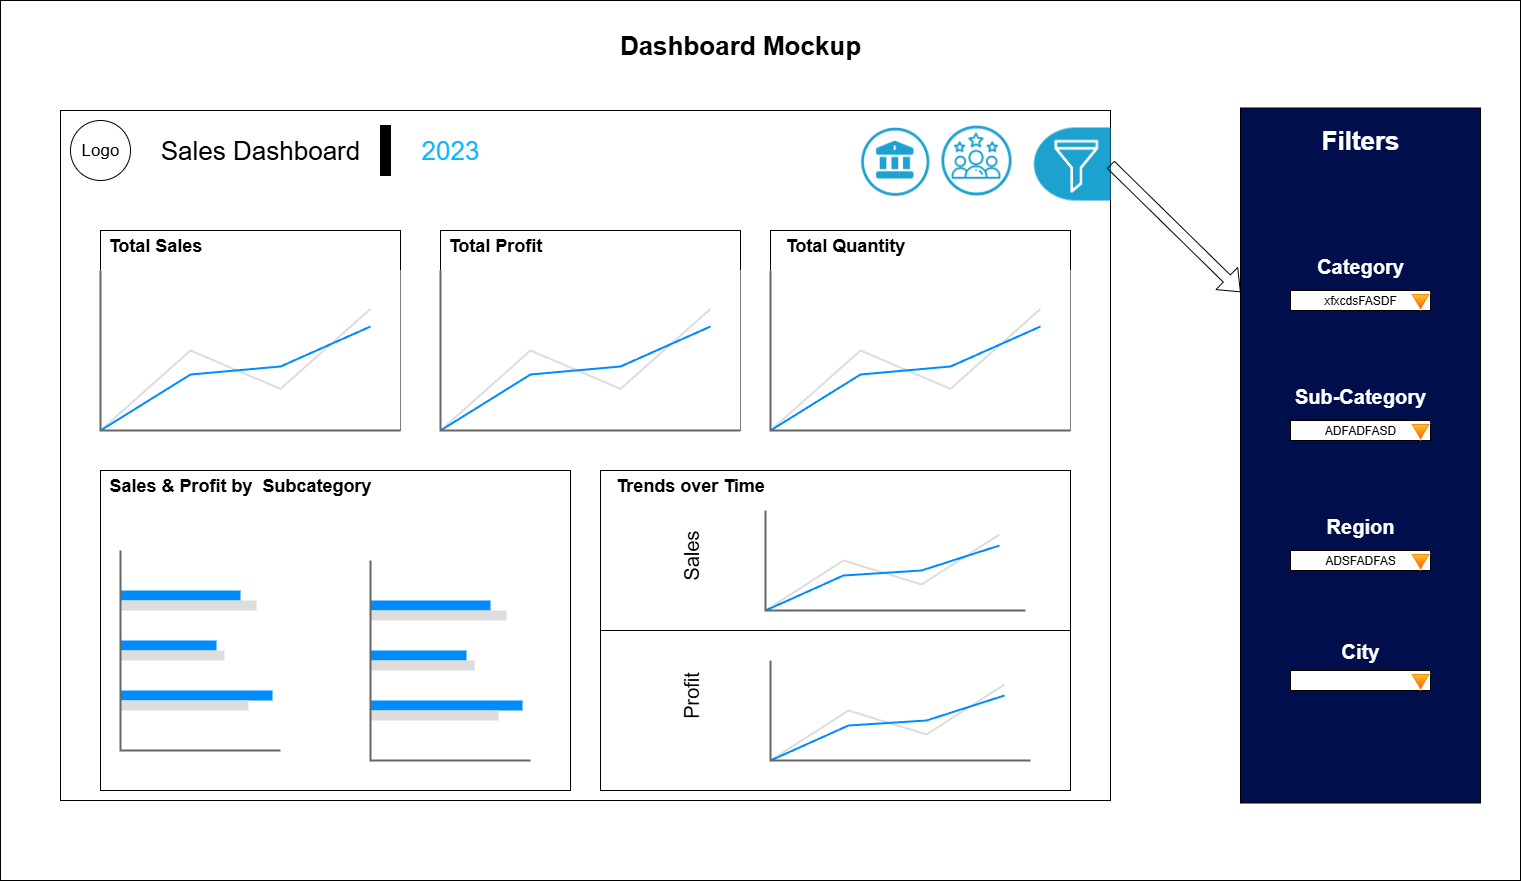

The diagram above was exported from draw.io. Its source (the exported page's mxGraphModel, read from the mxfile embedded in the PNG):
<mxGraphModel dx="1426" dy="841" grid="1" gridSize="10" guides="1" tooltips="1" connect="1" arrows="1" fold="1" page="1" pageScale="1" pageWidth="1920" pageHeight="1200" math="0" shadow="0">
  <root>
    <mxCell id="0" />
    <mxCell id="1" parent="0" />
    <mxCell id="C5xYS7or3za7z0iQFK1A-1" value="" style="rounded=0;whiteSpace=wrap;html=1;" parent="1" vertex="1">
      <mxGeometry x="190" y="160" width="1520" height="880" as="geometry" />
    </mxCell>
    <mxCell id="WjYBmF_u825fcVMR9yVK-23" value="&lt;font style=&quot;font-size: 26px;&quot;&gt;&lt;b&gt;Dashboard Mockup&lt;/b&gt;&lt;/font&gt;" style="text;html=1;align=center;verticalAlign=middle;whiteSpace=wrap;rounded=0;" parent="1" vertex="1">
      <mxGeometry x="800" y="190" width="260" height="30" as="geometry" />
    </mxCell>
    <mxCell id="WjYBmF_u825fcVMR9yVK-24" value="" style="rounded=0;whiteSpace=wrap;html=1;" parent="1" vertex="1">
      <mxGeometry x="250" y="270" width="1050" height="690" as="geometry" />
    </mxCell>
    <mxCell id="WjYBmF_u825fcVMR9yVK-25" value="&lt;font style=&quot;font-size: 17px;&quot;&gt;Logo&lt;/font&gt;" style="ellipse;whiteSpace=wrap;html=1;aspect=fixed;" parent="1" vertex="1">
      <mxGeometry x="260" y="280" width="60" height="60" as="geometry" />
    </mxCell>
    <mxCell id="WjYBmF_u825fcVMR9yVK-27" value="&lt;font style=&quot;font-size: 26px;&quot;&gt;Sales Dashboard&lt;/font&gt;" style="text;html=1;align=center;verticalAlign=middle;whiteSpace=wrap;rounded=0;" parent="1" vertex="1">
      <mxGeometry x="340" y="295" width="220" height="30" as="geometry" />
    </mxCell>
    <mxCell id="WjYBmF_u825fcVMR9yVK-29" value="" style="rounded=0;whiteSpace=wrap;html=1;fillColor=#000000;strokeColor=default;" parent="1" vertex="1">
      <mxGeometry x="570" y="285" width="10" height="50" as="geometry" />
    </mxCell>
    <mxCell id="WjYBmF_u825fcVMR9yVK-31" value="&lt;font style=&quot;color: rgb(14, 182, 255); font-size: 26px;&quot;&gt;2023&lt;/font&gt;" style="text;html=1;align=center;verticalAlign=middle;whiteSpace=wrap;rounded=0;" parent="1" vertex="1">
      <mxGeometry x="610" y="295" width="60" height="30" as="geometry" />
    </mxCell>
    <mxCell id="WjYBmF_u825fcVMR9yVK-32" value="" style="shape=image;aspect=fixed;image=data:image/png,(base64 omitted: 14860 chars);" parent="1" vertex="1">
      <mxGeometry x="1050" y="286.59" width="70" height="69.77" as="geometry" />
    </mxCell>
    <mxCell id="WjYBmF_u825fcVMR9yVK-33" value="" style="shape=image;aspect=fixed;image=data:image/png,(base64 omitted: 25844 chars);" parent="1" vertex="1">
      <mxGeometry x="1130" y="283.41" width="72" height="72.95" as="geometry" />
    </mxCell>
    <mxCell id="WjYBmF_u825fcVMR9yVK-34" value="" style="shape=image;aspect=fixed;image=data:image/png,(base64 omitted: 5264 chars);" parent="1" vertex="1">
      <mxGeometry x="1221" y="285" width="79" height="78.01" as="geometry" />
    </mxCell>
    <mxCell id="WjYBmF_u825fcVMR9yVK-35" value="" style="rounded=0;whiteSpace=wrap;html=1;" parent="1" vertex="1">
      <mxGeometry x="290" y="390" width="300" height="200" as="geometry" />
    </mxCell>
    <mxCell id="WjYBmF_u825fcVMR9yVK-36" value="" style="rounded=0;whiteSpace=wrap;html=1;" parent="1" vertex="1">
      <mxGeometry x="630" y="390" width="300" height="200" as="geometry" />
    </mxCell>
    <mxCell id="WjYBmF_u825fcVMR9yVK-37" value="" style="rounded=0;whiteSpace=wrap;html=1;" parent="1" vertex="1">
      <mxGeometry x="960" y="390" width="300" height="200" as="geometry" />
    </mxCell>
    <mxCell id="WjYBmF_u825fcVMR9yVK-38" value="" style="rounded=0;whiteSpace=wrap;html=1;" parent="1" vertex="1">
      <mxGeometry x="290" y="630" width="470" height="320" as="geometry" />
    </mxCell>
    <mxCell id="WjYBmF_u825fcVMR9yVK-39" value="" style="rounded=0;whiteSpace=wrap;html=1;" parent="1" vertex="1">
      <mxGeometry x="790" y="630" width="470" height="320" as="geometry" />
    </mxCell>
    <mxCell id="WjYBmF_u825fcVMR9yVK-40" value="&lt;font style=&quot;font-size: 18px;&quot;&gt;&lt;b&gt;Total Sales&lt;/b&gt;&lt;/font&gt;" style="text;html=1;align=center;verticalAlign=middle;whiteSpace=wrap;rounded=0;" parent="1" vertex="1">
      <mxGeometry x="290" y="390" width="110" height="30" as="geometry" />
    </mxCell>
    <mxCell id="WjYBmF_u825fcVMR9yVK-41" value="&lt;font style=&quot;font-size: 18px;&quot;&gt;&lt;b&gt;Total Profit&lt;/b&gt;&lt;/font&gt;&lt;span style=&quot;color: rgba(0, 0, 0, 0); font-family: monospace; font-size: 0px; text-align: start; text-wrap-mode: nowrap;&quot;&gt;%3CmxGraphModel%3E%3Croot%3E%3CmxCell%20id%3D%220%22%2F%3E%3CmxCell%20id%3D%221%22%20parent%3D%220%22%2F%3E%3CmxCell%20id%3D%222%22%20value%3D%22%26lt%3Bfont%20style%3D%26quot%3Bfont-size%3A%2018px%3B%26quot%3B%26gt%3B%26lt%3Bb%26gt%3BTotal%20Sales%26lt%3B%2Fb%26gt%3B%26lt%3B%2Ffont%26gt%3B%22%20style%3D%22text%3Bhtml%3D1%3Balign%3Dcenter%3BverticalAlign%3Dmiddle%3BwhiteSpace%3Dwrap%3Brounded%3D0%3B%22%20vertex%3D%221%22%20parent%3D%221%22%3E%3CmxGeometry%20x%3D%22290%22%20y%3D%22390%22%20width%3D%22110%22%20height%3D%2230%22%20as%3D%22geometry%22%2F%3E%3C%2FmxCell%3E%3C%2Froot%3E%3C%2FmxGraphModel%3E&lt;/span&gt;" style="text;html=1;align=center;verticalAlign=middle;whiteSpace=wrap;rounded=0;" parent="1" vertex="1">
      <mxGeometry x="630" y="390" width="110" height="30" as="geometry" />
    </mxCell>
    <mxCell id="WjYBmF_u825fcVMR9yVK-42" value="&lt;font style=&quot;font-size: 18px;&quot;&gt;&lt;b&gt;Total Quantity&lt;/b&gt;&lt;/font&gt;&lt;span style=&quot;color: rgba(0, 0, 0, 0); font-family: monospace; font-size: 0px; text-align: start; text-wrap-mode: nowrap;&quot;&gt;%3CmxGraphModel%3E%3Croot%3E%3CmxCell%20id%3D%220%22%2F%3E%3CmxCell%20id%3D%221%22%20parent%3D%220%22%2F%3E%3CmxCell%20id%3D%222%22%20value%3D%22%26lt%3Bfont%20style%3D%26quot%3Bfont-size%3A%2018px%3B%26quot%3B%26gt%3B%26lt%3Bb%26gt%3BTotal%20Sales%26lt%3B%2Fb%26gt%3B%26lt%3B%2Ffont%26gt%3B%22%20style%3D%22text%3Bhtml%3D1%3Balign%3Dcenter%3BverticalAlign%3Dmiddle%3BwhiteSpace%3Dwrap%3Brounded%3D0%3B%22%20vertex%3D%221%22%20parent%3D%221%22%3E%3CmxGeometry%20x%3D%22290%22%20y%3D%22390%22%20width%3D%22110%22%20height%3D%2230%22%20as%3D%22geometry%22%2F%3E%3C%2FmxCell%3E%3C%2Froot%3E%3C%2FmxGraphModel%3E&lt;/span&gt;" style="text;html=1;align=center;verticalAlign=middle;whiteSpace=wrap;rounded=0;" parent="1" vertex="1">
      <mxGeometry x="960" y="390" width="150" height="30" as="geometry" />
    </mxCell>
    <mxCell id="WjYBmF_u825fcVMR9yVK-43" value="&lt;span style=&quot;font-size: 18px;&quot;&gt;&lt;b&gt;Trends over Time&lt;/b&gt;&lt;/span&gt;" style="text;html=1;align=center;verticalAlign=middle;whiteSpace=wrap;rounded=0;" parent="1" vertex="1">
      <mxGeometry x="790" y="630" width="180" height="30" as="geometry" />
    </mxCell>
    <mxCell id="WjYBmF_u825fcVMR9yVK-44" value="&lt;span style=&quot;font-size: 18px;&quot;&gt;&lt;b&gt;Sales &amp;amp; Profit by&amp;nbsp; Subcategory&lt;/b&gt;&lt;/span&gt;" style="text;html=1;align=center;verticalAlign=middle;whiteSpace=wrap;rounded=0;" parent="1" vertex="1">
      <mxGeometry x="290" y="630" width="280" height="30" as="geometry" />
    </mxCell>
    <mxCell id="WjYBmF_u825fcVMR9yVK-45" value="" style="verticalLabelPosition=bottom;shadow=0;dashed=0;align=center;html=1;verticalAlign=top;strokeWidth=1;shape=mxgraph.mockup.graphics.lineChart;strokeColor=none;strokeColor2=#666666;strokeColor3=#008cff;strokeColor4=#dddddd;" parent="1" vertex="1">
      <mxGeometry x="290" y="430" width="300" height="160" as="geometry" />
    </mxCell>
    <mxCell id="WjYBmF_u825fcVMR9yVK-46" value="" style="verticalLabelPosition=bottom;shadow=0;dashed=0;align=center;html=1;verticalAlign=top;strokeWidth=1;shape=mxgraph.mockup.graphics.lineChart;strokeColor=none;strokeColor2=#666666;strokeColor3=#008cff;strokeColor4=#dddddd;" parent="1" vertex="1">
      <mxGeometry x="630" y="430" width="300" height="160" as="geometry" />
    </mxCell>
    <mxCell id="WjYBmF_u825fcVMR9yVK-47" value="" style="verticalLabelPosition=bottom;shadow=0;dashed=0;align=center;html=1;verticalAlign=top;strokeWidth=1;shape=mxgraph.mockup.graphics.lineChart;strokeColor=none;strokeColor2=#666666;strokeColor3=#008cff;strokeColor4=#dddddd;" parent="1" vertex="1">
      <mxGeometry x="960" y="430" width="300" height="160" as="geometry" />
    </mxCell>
    <mxCell id="WjYBmF_u825fcVMR9yVK-48" value="" style="verticalLabelPosition=bottom;shadow=0;dashed=0;align=center;html=1;verticalAlign=top;strokeWidth=1;shape=mxgraph.mockup.graphics.barChart;strokeColor=none;strokeColor2=none;strokeColor3=#666666;fillColor2=#008cff;fillColor3=#dddddd;" parent="1" vertex="1">
      <mxGeometry x="310" y="710" width="160" height="200" as="geometry" />
    </mxCell>
    <mxCell id="WjYBmF_u825fcVMR9yVK-49" value="" style="verticalLabelPosition=bottom;shadow=0;dashed=0;align=center;html=1;verticalAlign=top;strokeWidth=1;shape=mxgraph.mockup.graphics.barChart;strokeColor=none;strokeColor2=none;strokeColor3=#666666;fillColor2=#008cff;fillColor3=#dddddd;" parent="1" vertex="1">
      <mxGeometry x="560" y="720" width="160" height="200" as="geometry" />
    </mxCell>
    <mxCell id="WjYBmF_u825fcVMR9yVK-50" value="" style="verticalLabelPosition=bottom;shadow=0;dashed=0;align=center;html=1;verticalAlign=top;strokeWidth=1;shape=mxgraph.mockup.graphics.lineChart;strokeColor=none;strokeColor2=#666666;strokeColor3=#008cff;strokeColor4=#dddddd;" parent="1" vertex="1">
      <mxGeometry x="955" y="670" width="260" height="100" as="geometry" />
    </mxCell>
    <mxCell id="WjYBmF_u825fcVMR9yVK-51" value="" style="verticalLabelPosition=bottom;shadow=0;dashed=0;align=center;html=1;verticalAlign=top;strokeWidth=1;shape=mxgraph.mockup.graphics.lineChart;strokeColor=none;strokeColor2=#666666;strokeColor3=#008cff;strokeColor4=#dddddd;" parent="1" vertex="1">
      <mxGeometry x="960" y="820" width="260" height="100" as="geometry" />
    </mxCell>
    <mxCell id="WjYBmF_u825fcVMR9yVK-52" value="" style="endArrow=none;html=1;rounded=0;exitX=0;exitY=0.5;exitDx=0;exitDy=0;entryX=1;entryY=0.5;entryDx=0;entryDy=0;" parent="1" source="WjYBmF_u825fcVMR9yVK-39" target="WjYBmF_u825fcVMR9yVK-39" edge="1">
      <mxGeometry width="50" height="50" relative="1" as="geometry">
        <mxPoint x="880" y="580" as="sourcePoint" />
        <mxPoint x="930" y="530" as="targetPoint" />
      </mxGeometry>
    </mxCell>
    <mxCell id="WjYBmF_u825fcVMR9yVK-53" value="&lt;font style=&quot;font-size: 20px;&quot;&gt;Sales&lt;/font&gt;" style="text;html=1;align=center;verticalAlign=middle;whiteSpace=wrap;rounded=0;rotation=-90;" parent="1" vertex="1">
      <mxGeometry x="850" y="700" width="60" height="30" as="geometry" />
    </mxCell>
    <mxCell id="WjYBmF_u825fcVMR9yVK-54" value="&lt;font style=&quot;font-size: 20px;&quot;&gt;Profit&lt;/font&gt;" style="text;html=1;align=center;verticalAlign=middle;whiteSpace=wrap;rounded=0;rotation=-90;" parent="1" vertex="1">
      <mxGeometry x="850" y="840" width="60" height="30" as="geometry" />
    </mxCell>
    <mxCell id="WjYBmF_u825fcVMR9yVK-55" value="" style="rounded=0;whiteSpace=wrap;html=1;fillColor=#000E4B;" parent="1" vertex="1">
      <mxGeometry x="1430" y="267.5" width="240" height="695" as="geometry" />
    </mxCell>
    <mxCell id="WjYBmF_u825fcVMR9yVK-56" value="" style="shape=flexArrow;endArrow=classic;html=1;rounded=0;exitX=1;exitY=0.5;exitDx=0;exitDy=0;entryX=0.001;entryY=0.265;entryDx=0;entryDy=0;entryPerimeter=0;" parent="1" source="WjYBmF_u825fcVMR9yVK-34" target="WjYBmF_u825fcVMR9yVK-55" edge="1">
      <mxGeometry width="50" height="50" relative="1" as="geometry">
        <mxPoint x="1340" y="406.36" as="sourcePoint" />
        <mxPoint x="1390" y="356.36" as="targetPoint" />
      </mxGeometry>
    </mxCell>
    <mxCell id="WjYBmF_u825fcVMR9yVK-58" value="&lt;font style=&quot;font-size: 26px; color: rgb(255, 255, 255);&quot;&gt;&lt;b&gt;Filters&lt;/b&gt;&lt;/font&gt;" style="text;html=1;align=center;verticalAlign=middle;whiteSpace=wrap;rounded=0;" parent="1" vertex="1">
      <mxGeometry x="1520" y="285" width="60" height="30" as="geometry" />
    </mxCell>
    <mxCell id="WjYBmF_u825fcVMR9yVK-59" value="&lt;b style=&quot;color: rgb(255, 255, 255); font-size: 20px;&quot;&gt;Category&lt;/b&gt;" style="text;html=1;align=center;verticalAlign=middle;whiteSpace=wrap;rounded=0;" parent="1" vertex="1">
      <mxGeometry x="1520" y="410" width="60" height="30" as="geometry" />
    </mxCell>
    <mxCell id="WjYBmF_u825fcVMR9yVK-60" value="&lt;b style=&quot;color: rgb(255, 255, 255); font-size: 20px;&quot;&gt;Sub-Category&lt;/b&gt;" style="text;html=1;align=center;verticalAlign=middle;whiteSpace=wrap;rounded=0;" parent="1" vertex="1">
      <mxGeometry x="1480" y="540" width="140" height="30" as="geometry" />
    </mxCell>
    <mxCell id="WjYBmF_u825fcVMR9yVK-61" value="&lt;b style=&quot;color: rgb(255, 255, 255); font-size: 20px;&quot;&gt;Region&lt;/b&gt;" style="text;html=1;align=center;verticalAlign=middle;whiteSpace=wrap;rounded=0;" parent="1" vertex="1">
      <mxGeometry x="1480" y="670" width="140" height="30" as="geometry" />
    </mxCell>
    <mxCell id="WjYBmF_u825fcVMR9yVK-62" value="&lt;b style=&quot;color: rgb(255, 255, 255); font-size: 20px;&quot;&gt;City&lt;/b&gt;" style="text;html=1;align=center;verticalAlign=middle;whiteSpace=wrap;rounded=0;" parent="1" vertex="1">
      <mxGeometry x="1480" y="795" width="140" height="30" as="geometry" />
    </mxCell>
    <mxCell id="WjYBmF_u825fcVMR9yVK-63" value="xfxcdsFASDF" style="rounded=0;whiteSpace=wrap;html=1;" parent="1" vertex="1">
      <mxGeometry x="1480" y="450" width="140" height="20" as="geometry" />
    </mxCell>
    <mxCell id="WjYBmF_u825fcVMR9yVK-64" value="ADFADFASD" style="rounded=0;whiteSpace=wrap;html=1;" parent="1" vertex="1">
      <mxGeometry x="1480" y="580" width="140" height="20" as="geometry" />
    </mxCell>
    <mxCell id="WjYBmF_u825fcVMR9yVK-65" value="ADSFADFAS" style="rounded=0;whiteSpace=wrap;html=1;" parent="1" vertex="1">
      <mxGeometry x="1480" y="710" width="140" height="20" as="geometry" />
    </mxCell>
    <mxCell id="WjYBmF_u825fcVMR9yVK-66" value="" style="rounded=0;whiteSpace=wrap;html=1;" parent="1" vertex="1">
      <mxGeometry x="1480" y="830" width="140" height="20" as="geometry" />
    </mxCell>
    <mxCell id="WjYBmF_u825fcVMR9yVK-68" value="" style="image;aspect=fixed;perimeter=ellipsePerimeter;html=1;align=center;shadow=0;dashed=0;spacingTop=3;image=img/lib/active_directory/windows_domain.svg;rotation=-180;" parent="1" vertex="1">
      <mxGeometry x="1600" y="453" width="20" height="17" as="geometry" />
    </mxCell>
    <mxCell id="WjYBmF_u825fcVMR9yVK-69" value="" style="image;aspect=fixed;perimeter=ellipsePerimeter;html=1;align=center;shadow=0;dashed=0;spacingTop=3;image=img/lib/active_directory/windows_domain.svg;rotation=-180;" parent="1" vertex="1">
      <mxGeometry x="1600" y="583" width="20" height="17" as="geometry" />
    </mxCell>
    <mxCell id="WjYBmF_u825fcVMR9yVK-70" value="" style="image;aspect=fixed;perimeter=ellipsePerimeter;html=1;align=center;shadow=0;dashed=0;spacingTop=3;image=img/lib/active_directory/windows_domain.svg;rotation=-180;" parent="1" vertex="1">
      <mxGeometry x="1600" y="713" width="20" height="17" as="geometry" />
    </mxCell>
    <mxCell id="WjYBmF_u825fcVMR9yVK-71" value="" style="image;aspect=fixed;perimeter=ellipsePerimeter;html=1;align=center;shadow=0;dashed=0;spacingTop=3;image=img/lib/active_directory/windows_domain.svg;rotation=-180;" parent="1" vertex="1">
      <mxGeometry x="1600" y="833" width="20" height="17" as="geometry" />
    </mxCell>
  </root>
</mxGraphModel>